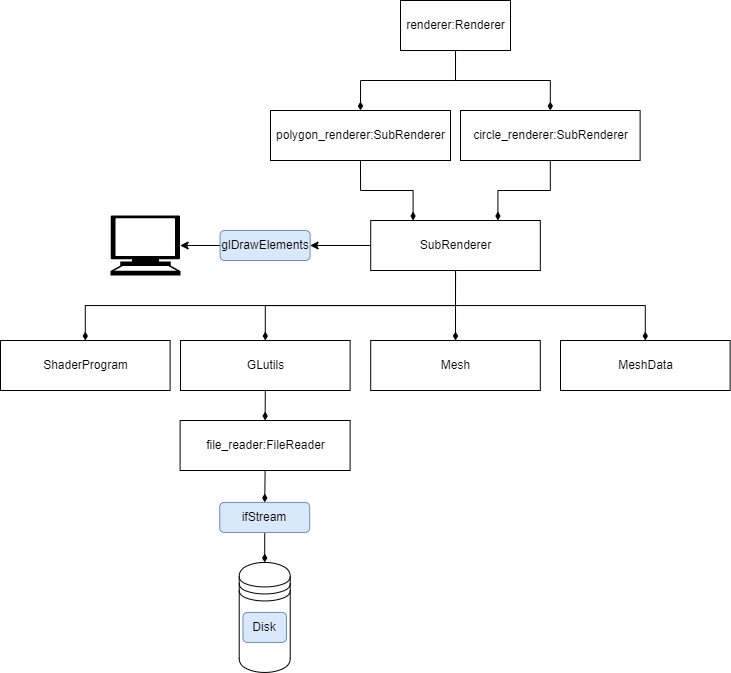

The diagram above was exported from draw.io. Its source (the exported page's mxGraphModel, read from the mxfile embedded in the PNG):
<mxGraphModel dx="-3480" dy="-282" grid="1" gridSize="10" guides="1" tooltips="1" connect="1" arrows="1" fold="1" page="1" pageScale="1" pageWidth="827" pageHeight="1169" math="0" shadow="0">
  <root>
    <mxCell id="0" />
    <mxCell id="1" parent="0" />
    <mxCell id="MMgBemSaoqVflxhexm6U-1" value="Mesh" style="html=1;" vertex="1" parent="1">
      <mxGeometry x="5381.200000000001" y="1540" width="169.61" height="50" as="geometry" />
    </mxCell>
    <mxCell id="MMgBemSaoqVflxhexm6U-2" value="MeshData" style="html=1;" vertex="1" parent="1">
      <mxGeometry x="5571" y="1540" width="169.61" height="50" as="geometry" />
    </mxCell>
    <mxCell id="MMgBemSaoqVflxhexm6U-3" style="edgeStyle=orthogonalEdgeStyle;rounded=0;orthogonalLoop=1;jettySize=auto;html=1;exitX=0.5;exitY=1;exitDx=0;exitDy=0;entryX=0.5;entryY=0;entryDx=0;entryDy=0;endArrow=diamondThin;endFill=1;" edge="1" parent="1" source="MMgBemSaoqVflxhexm6U-5" target="MMgBemSaoqVflxhexm6U-9">
      <mxGeometry relative="1" as="geometry" />
    </mxCell>
    <mxCell id="MMgBemSaoqVflxhexm6U-4" style="edgeStyle=orthogonalEdgeStyle;rounded=0;orthogonalLoop=1;jettySize=auto;html=1;exitX=0.5;exitY=1;exitDx=0;exitDy=0;entryX=0.5;entryY=0;entryDx=0;entryDy=0;endArrow=diamondThin;endFill=1;" edge="1" parent="1" source="MMgBemSaoqVflxhexm6U-5" target="MMgBemSaoqVflxhexm6U-7">
      <mxGeometry relative="1" as="geometry" />
    </mxCell>
    <mxCell id="MMgBemSaoqVflxhexm6U-5" value="renderer:Renderer" style="html=1;" vertex="1" parent="1">
      <mxGeometry x="5411.01" y="1200" width="110" height="50" as="geometry" />
    </mxCell>
    <mxCell id="MMgBemSaoqVflxhexm6U-6" style="edgeStyle=orthogonalEdgeStyle;rounded=0;orthogonalLoop=1;jettySize=auto;html=1;exitX=0.5;exitY=1;exitDx=0;exitDy=0;entryX=0.75;entryY=0;entryDx=0;entryDy=0;endArrow=diamondThin;endFill=1;" edge="1" parent="1" source="MMgBemSaoqVflxhexm6U-7" target="MMgBemSaoqVflxhexm6U-14">
      <mxGeometry relative="1" as="geometry">
        <mxPoint x="5551" y="1410" as="targetPoint" />
      </mxGeometry>
    </mxCell>
    <mxCell id="MMgBemSaoqVflxhexm6U-7" value="circle_renderer:SubRenderer" style="html=1;" vertex="1" parent="1">
      <mxGeometry x="5471" y="1310" width="179.62" height="50" as="geometry" />
    </mxCell>
    <mxCell id="MMgBemSaoqVflxhexm6U-8" style="edgeStyle=orthogonalEdgeStyle;rounded=0;orthogonalLoop=1;jettySize=auto;html=1;exitX=0.5;exitY=1;exitDx=0;exitDy=0;entryX=0.25;entryY=0;entryDx=0;entryDy=0;endArrow=diamondThin;endFill=1;" edge="1" parent="1" source="MMgBemSaoqVflxhexm6U-9" target="MMgBemSaoqVflxhexm6U-14">
      <mxGeometry relative="1" as="geometry" />
    </mxCell>
    <mxCell id="MMgBemSaoqVflxhexm6U-9" value="polygon_renderer:SubRenderer" style="html=1;" vertex="1" parent="1">
      <mxGeometry x="5281" y="1310" width="180" height="50" as="geometry" />
    </mxCell>
    <mxCell id="MMgBemSaoqVflxhexm6U-10" style="edgeStyle=orthogonalEdgeStyle;rounded=0;orthogonalLoop=1;jettySize=auto;html=1;exitX=0.5;exitY=1;exitDx=0;exitDy=0;entryX=0.5;entryY=0;entryDx=0;entryDy=0;endArrow=diamondThin;endFill=1;" edge="1" parent="1" source="MMgBemSaoqVflxhexm6U-14" target="MMgBemSaoqVflxhexm6U-18">
      <mxGeometry relative="1" as="geometry" />
    </mxCell>
    <mxCell id="MMgBemSaoqVflxhexm6U-11" style="edgeStyle=orthogonalEdgeStyle;rounded=0;orthogonalLoop=1;jettySize=auto;html=1;exitX=0.5;exitY=1;exitDx=0;exitDy=0;entryX=0.5;entryY=0;entryDx=0;entryDy=0;endArrow=diamondThin;endFill=1;" edge="1" parent="1" source="MMgBemSaoqVflxhexm6U-14" target="MMgBemSaoqVflxhexm6U-1">
      <mxGeometry relative="1" as="geometry" />
    </mxCell>
    <mxCell id="MMgBemSaoqVflxhexm6U-12" style="edgeStyle=orthogonalEdgeStyle;rounded=0;orthogonalLoop=1;jettySize=auto;html=1;exitX=0.5;exitY=1;exitDx=0;exitDy=0;entryX=0.5;entryY=0;entryDx=0;entryDy=0;endArrow=diamondThin;endFill=1;" edge="1" parent="1" source="MMgBemSaoqVflxhexm6U-14" target="MMgBemSaoqVflxhexm6U-2">
      <mxGeometry relative="1" as="geometry" />
    </mxCell>
    <mxCell id="MMgBemSaoqVflxhexm6U-13" style="edgeStyle=orthogonalEdgeStyle;rounded=0;orthogonalLoop=1;jettySize=auto;html=1;exitX=0;exitY=0.5;exitDx=0;exitDy=0;entryX=1;entryY=0.5;entryDx=0;entryDy=0;" edge="1" parent="1" source="MMgBemSaoqVflxhexm6U-14" target="MMgBemSaoqVflxhexm6U-27">
      <mxGeometry relative="1" as="geometry" />
    </mxCell>
    <mxCell id="G9pU5nMki0jK1JXT6QwU-2" style="edgeStyle=orthogonalEdgeStyle;rounded=0;orthogonalLoop=1;jettySize=auto;html=1;exitX=0.5;exitY=1;exitDx=0;exitDy=0;entryX=0.5;entryY=0;entryDx=0;entryDy=0;startArrow=none;startFill=0;endArrow=diamondThin;endFill=1;" edge="1" parent="1" source="MMgBemSaoqVflxhexm6U-14" target="G9pU5nMki0jK1JXT6QwU-1">
      <mxGeometry relative="1" as="geometry" />
    </mxCell>
    <mxCell id="MMgBemSaoqVflxhexm6U-14" value="SubRenderer" style="html=1;" vertex="1" parent="1">
      <mxGeometry x="5381.21" y="1420" width="169.61" height="50" as="geometry" />
    </mxCell>
    <mxCell id="MMgBemSaoqVflxhexm6U-17" style="edgeStyle=orthogonalEdgeStyle;rounded=0;orthogonalLoop=1;jettySize=auto;html=1;exitX=0.5;exitY=1;exitDx=0;exitDy=0;entryX=0.5;entryY=0;entryDx=0;entryDy=0;endArrow=diamondThin;endFill=1;" edge="1" parent="1" source="MMgBemSaoqVflxhexm6U-18" target="MMgBemSaoqVflxhexm6U-20">
      <mxGeometry relative="1" as="geometry">
        <mxPoint x="5275.61" y="1620" as="targetPoint" />
      </mxGeometry>
    </mxCell>
    <mxCell id="MMgBemSaoqVflxhexm6U-18" value="GLutils" style="html=1;" vertex="1" parent="1">
      <mxGeometry x="5191.000000000001" y="1539.9999999999998" width="169.61" height="50" as="geometry" />
    </mxCell>
    <mxCell id="MMgBemSaoqVflxhexm6U-19" style="edgeStyle=orthogonalEdgeStyle;rounded=0;orthogonalLoop=1;jettySize=auto;html=1;exitX=0.5;exitY=1;exitDx=0;exitDy=0;entryX=0.5;entryY=0;entryDx=0;entryDy=0;endArrow=diamondThin;endFill=1;" edge="1" parent="1" source="MMgBemSaoqVflxhexm6U-20" target="MMgBemSaoqVflxhexm6U-24">
      <mxGeometry relative="1" as="geometry" />
    </mxCell>
    <mxCell id="MMgBemSaoqVflxhexm6U-20" value="file_reader:FileReader" style="html=1;" vertex="1" parent="1">
      <mxGeometry x="5190.61" y="1620" width="170" height="50" as="geometry" />
    </mxCell>
    <mxCell id="MMgBemSaoqVflxhexm6U-21" value="" style="shape=datastore;whiteSpace=wrap;html=1;fontSize=12;fillColor=none;" vertex="1" parent="1">
      <mxGeometry x="5249.719999999999" y="1761.94" width="51" height="110" as="geometry" />
    </mxCell>
    <mxCell id="MMgBemSaoqVflxhexm6U-22" value="Disk" style="rounded=1;whiteSpace=wrap;html=1;fontSize=12;fillColor=#dae8fc;strokeColor=#6c8ebf;" vertex="1" parent="1">
      <mxGeometry x="5253.469999999999" y="1811.94" width="43.5" height="30" as="geometry" />
    </mxCell>
    <mxCell id="MMgBemSaoqVflxhexm6U-23" style="edgeStyle=none;orthogonalLoop=1;jettySize=auto;html=1;exitX=0.5;exitY=0;exitDx=0;exitDy=0;startArrow=diamondThin;startFill=1;endArrow=none;endFill=0;entryX=0.5;entryY=1;entryDx=0;entryDy=0;" edge="1" parent="1" source="MMgBemSaoqVflxhexm6U-21" target="MMgBemSaoqVflxhexm6U-24">
      <mxGeometry relative="1" as="geometry">
        <mxPoint x="5200.61" y="1841.9400000000003" as="targetPoint" />
      </mxGeometry>
    </mxCell>
    <mxCell id="MMgBemSaoqVflxhexm6U-24" value="ifStream" style="rounded=1;whiteSpace=wrap;html=1;fontSize=12;fillColor=#dae8fc;strokeColor=#6c8ebf;" vertex="1" parent="1">
      <mxGeometry x="5230.219999999999" y="1701.94" width="90" height="30" as="geometry" />
    </mxCell>
    <mxCell id="MMgBemSaoqVflxhexm6U-25" value="" style="shape=mxgraph.signs.tech.computer;html=1;pointerEvents=1;fillColor=#000000;strokeColor=none;verticalLabelPosition=bottom;verticalAlign=top;align=center;sketch=0;fontSize=12;" vertex="1" parent="1">
      <mxGeometry x="5121" y="1415" width="70" height="60" as="geometry" />
    </mxCell>
    <mxCell id="MMgBemSaoqVflxhexm6U-26" style="edgeStyle=orthogonalEdgeStyle;rounded=0;orthogonalLoop=1;jettySize=auto;html=1;exitX=0;exitY=0.5;exitDx=0;exitDy=0;entryX=0.995;entryY=0.5;entryDx=0;entryDy=0;entryPerimeter=0;" edge="1" parent="1" source="MMgBemSaoqVflxhexm6U-27" target="MMgBemSaoqVflxhexm6U-25">
      <mxGeometry relative="1" as="geometry" />
    </mxCell>
    <mxCell id="MMgBemSaoqVflxhexm6U-27" value="glDrawElements" style="rounded=1;whiteSpace=wrap;html=1;fontSize=12;fillColor=#dae8fc;strokeColor=#6c8ebf;" vertex="1" parent="1">
      <mxGeometry x="5230.61" y="1430" width="90" height="30" as="geometry" />
    </mxCell>
    <mxCell id="G9pU5nMki0jK1JXT6QwU-1" value="ShaderProgram" style="html=1;" vertex="1" parent="1">
      <mxGeometry x="5011" y="1540" width="169.61" height="50" as="geometry" />
    </mxCell>
  </root>
</mxGraphModel>